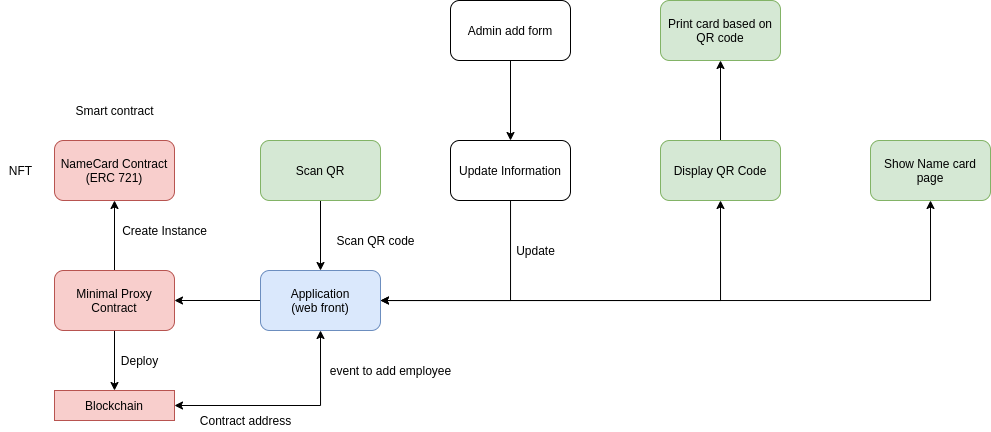

The diagram above was exported from draw.io. Its source (the exported page's mxGraphModel, read from the mxfile embedded in the PNG):
<mxGraphModel dx="1301" dy="601" grid="1" gridSize="10" guides="1" tooltips="1" connect="1" arrows="1" fold="1" page="1" pageScale="1" pageWidth="827" pageHeight="1169" math="0" shadow="0">
  <root>
    <mxCell id="0" />
    <mxCell id="1" parent="0" />
    <mxCell id="2" value="NameCard Contract&lt;br&gt;(ERC 721)" style="rounded=1;whiteSpace=wrap;html=1;fillColor=#f8cecc;strokeColor=#b85450;" vertex="1" parent="1">
      <mxGeometry x="354" y="280" width="120" height="60" as="geometry" />
    </mxCell>
    <mxCell id="3" style="edgeStyle=orthogonalEdgeStyle;rounded=0;orthogonalLoop=1;jettySize=auto;html=1;" edge="1" source="5" target="8" parent="1">
      <mxGeometry relative="1" as="geometry" />
    </mxCell>
    <mxCell id="4" style="edgeStyle=orthogonalEdgeStyle;rounded=0;orthogonalLoop=1;jettySize=auto;html=1;entryX=0.5;entryY=1;entryDx=0;entryDy=0;" edge="1" source="5" target="2" parent="1">
      <mxGeometry relative="1" as="geometry" />
    </mxCell>
    <mxCell id="5" value="Minimal Proxy Contract" style="rounded=1;whiteSpace=wrap;html=1;fillColor=#f8cecc;strokeColor=#b85450;" vertex="1" parent="1">
      <mxGeometry x="354" y="410" width="120" height="60" as="geometry" />
    </mxCell>
    <mxCell id="6" value="Create Instance" style="text;html=1;align=center;verticalAlign=middle;resizable=0;points=[];autosize=1;strokeColor=none;fillColor=none;" vertex="1" parent="1">
      <mxGeometry x="414" y="360" width="100" height="20" as="geometry" />
    </mxCell>
    <mxCell id="7" style="edgeStyle=orthogonalEdgeStyle;rounded=0;orthogonalLoop=1;jettySize=auto;html=1;entryX=0.5;entryY=1;entryDx=0;entryDy=0;startArrow=classic;startFill=1;" edge="1" source="8" target="13" parent="1">
      <mxGeometry relative="1" as="geometry" />
    </mxCell>
    <mxCell id="8" value="Blockchain" style="rounded=0;whiteSpace=wrap;html=1;fillColor=#f8cecc;strokeColor=#b85450;" vertex="1" parent="1">
      <mxGeometry x="354" y="530" width="120" height="30" as="geometry" />
    </mxCell>
    <mxCell id="9" value="Deploy" style="text;html=1;align=center;verticalAlign=middle;resizable=0;points=[];autosize=1;strokeColor=none;fillColor=none;" vertex="1" parent="1">
      <mxGeometry x="414" y="490" width="50" height="20" as="geometry" />
    </mxCell>
    <mxCell id="10" style="edgeStyle=orthogonalEdgeStyle;rounded=0;orthogonalLoop=1;jettySize=auto;html=1;entryX=0.5;entryY=1;entryDx=0;entryDy=0;" edge="1" source="13" target="23" parent="1">
      <mxGeometry relative="1" as="geometry" />
    </mxCell>
    <mxCell id="11" style="edgeStyle=orthogonalEdgeStyle;rounded=0;orthogonalLoop=1;jettySize=auto;html=1;entryX=1;entryY=0.5;entryDx=0;entryDy=0;" edge="1" source="13" target="5" parent="1">
      <mxGeometry relative="1" as="geometry" />
    </mxCell>
    <mxCell id="12" style="edgeStyle=orthogonalEdgeStyle;rounded=0;orthogonalLoop=1;jettySize=auto;html=1;startArrow=classic;startFill=1;" edge="1" source="13" parent="1">
      <mxGeometry relative="1" as="geometry">
        <mxPoint x="1230" y="340.0000000000001" as="targetPoint" />
      </mxGeometry>
    </mxCell>
    <mxCell id="13" value="Application&lt;br&gt;(web front)" style="rounded=1;whiteSpace=wrap;html=1;fillColor=#dae8fc;strokeColor=#6c8ebf;" vertex="1" parent="1">
      <mxGeometry x="560" y="410" width="120" height="60" as="geometry" />
    </mxCell>
    <mxCell id="14" value="event to add employee" style="text;html=1;align=center;verticalAlign=middle;resizable=0;points=[];autosize=1;strokeColor=none;fillColor=none;" vertex="1" parent="1">
      <mxGeometry x="620" y="500" width="140" height="20" as="geometry" />
    </mxCell>
    <mxCell id="15" style="edgeStyle=orthogonalEdgeStyle;rounded=0;orthogonalLoop=1;jettySize=auto;html=1;" edge="1" source="16" target="13" parent="1">
      <mxGeometry relative="1" as="geometry" />
    </mxCell>
    <mxCell id="16" value="Scan QR" style="rounded=1;whiteSpace=wrap;html=1;fillColor=#d5e8d4;strokeColor=#82b366;" vertex="1" parent="1">
      <mxGeometry x="560" y="280" width="120" height="60" as="geometry" />
    </mxCell>
    <mxCell id="17" value="Scan QR code" style="text;html=1;align=center;verticalAlign=middle;resizable=0;points=[];autosize=1;strokeColor=none;fillColor=none;" vertex="1" parent="1">
      <mxGeometry x="630" y="370" width="90" height="20" as="geometry" />
    </mxCell>
    <mxCell id="18" style="edgeStyle=orthogonalEdgeStyle;rounded=0;orthogonalLoop=1;jettySize=auto;html=1;entryX=1;entryY=0.5;entryDx=0;entryDy=0;" edge="1" source="20" target="13" parent="1">
      <mxGeometry relative="1" as="geometry">
        <Array as="points">
          <mxPoint x="810" y="440" />
        </Array>
      </mxGeometry>
    </mxCell>
    <mxCell id="19" value="" style="edgeStyle=orthogonalEdgeStyle;rounded=0;orthogonalLoop=1;jettySize=auto;html=1;startArrow=classic;startFill=1;endArrow=none;endFill=0;" edge="1" source="20" target="29" parent="1">
      <mxGeometry relative="1" as="geometry" />
    </mxCell>
    <mxCell id="20" value="Update Information" style="rounded=1;whiteSpace=wrap;html=1;" vertex="1" parent="1">
      <mxGeometry x="750" y="280" width="120" height="60" as="geometry" />
    </mxCell>
    <mxCell id="21" value="Update" style="text;html=1;align=center;verticalAlign=middle;resizable=0;points=[];autosize=1;strokeColor=none;fillColor=none;" vertex="1" parent="1">
      <mxGeometry x="810" y="380" width="50" height="20" as="geometry" />
    </mxCell>
    <mxCell id="22" value="" style="edgeStyle=orthogonalEdgeStyle;rounded=0;orthogonalLoop=1;jettySize=auto;html=1;" edge="1" source="23" target="27" parent="1">
      <mxGeometry relative="1" as="geometry" />
    </mxCell>
    <mxCell id="23" value="Display QR Code" style="rounded=1;whiteSpace=wrap;html=1;fillColor=#d5e8d4;strokeColor=#82b366;" vertex="1" parent="1">
      <mxGeometry x="960" y="280" width="120" height="60" as="geometry" />
    </mxCell>
    <mxCell id="24" value="Contract address" style="text;html=1;align=center;verticalAlign=middle;resizable=0;points=[];autosize=1;strokeColor=none;fillColor=none;" vertex="1" parent="1">
      <mxGeometry x="490" y="550" width="110" height="20" as="geometry" />
    </mxCell>
    <mxCell id="25" value="NFT" style="text;html=1;align=center;verticalAlign=middle;resizable=0;points=[];autosize=1;strokeColor=none;fillColor=none;" vertex="1" parent="1">
      <mxGeometry x="300" y="300" width="40" height="20" as="geometry" />
    </mxCell>
    <mxCell id="26" value="Smart contract" style="text;html=1;align=center;verticalAlign=middle;resizable=0;points=[];autosize=1;strokeColor=none;fillColor=none;" vertex="1" parent="1">
      <mxGeometry x="369" y="240" width="90" height="20" as="geometry" />
    </mxCell>
    <mxCell id="27" value="Print card based on QR code" style="whiteSpace=wrap;html=1;rounded=1;strokeColor=#82b366;fillColor=#d5e8d4;" vertex="1" parent="1">
      <mxGeometry x="960" y="140" width="120" height="60" as="geometry" />
    </mxCell>
    <mxCell id="28" value="Show Name card page" style="whiteSpace=wrap;html=1;rounded=1;strokeColor=#82b366;fillColor=#d5e8d4;" vertex="1" parent="1">
      <mxGeometry x="1170" y="280" width="120" height="60" as="geometry" />
    </mxCell>
    <mxCell id="29" value="Admin add form" style="whiteSpace=wrap;html=1;rounded=1;" vertex="1" parent="1">
      <mxGeometry x="750" y="140" width="120" height="60" as="geometry" />
    </mxCell>
  </root>
</mxGraphModel>